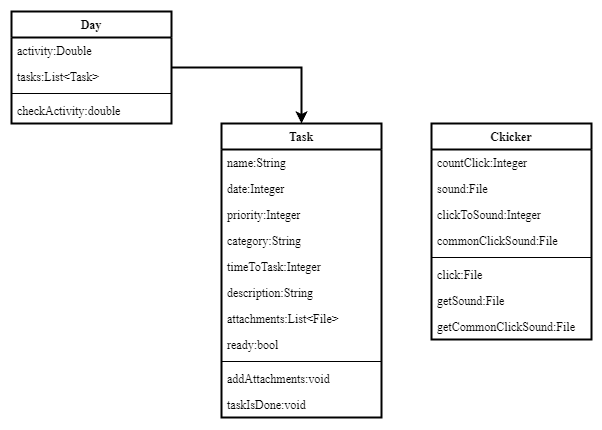

The diagram above was exported from draw.io. Its source (the exported page's mxGraphModel, read from the mxfile embedded in the PNG):
<mxGraphModel dx="1086" dy="667" grid="1" gridSize="15" guides="1" tooltips="1" connect="1" arrows="1" page="1" pageScale="1" pageWidth="1442" pageHeight="2040">
  <root>
    <mxCell id="0" />
    <mxCell id="1" parent="0" />
    <mxCell id="PiVzhlwLH627Dx5raSFo-2" value="Task" style="swimlane;fontStyle=1;align=center;verticalAlign=top;childLayout=stackLayout;horizontal=1;startSize=26;horizontalStack=0;resizeParent=1;resizeParentMax=0;resizeLast=0;collapsible=1;marginBottom=0;" vertex="1" parent="1">
      <mxGeometry x="225" y="165" width="160" height="294" as="geometry" />
    </mxCell>
    <mxCell id="PiVzhlwLH627Dx5raSFo-3" value="name:String" style="text;strokeColor=none;fillColor=none;align=left;verticalAlign=top;spacingLeft=4;spacingRight=4;overflow=hidden;rotatable=0;points=[[0,0.5],[1,0.5]];portConstraint=eastwest;" vertex="1" parent="PiVzhlwLH627Dx5raSFo-2">
      <mxGeometry y="26" width="160" height="26" as="geometry" />
    </mxCell>
    <mxCell id="PiVzhlwLH627Dx5raSFo-6" value="date:Integer" style="text;strokeColor=none;fillColor=none;align=left;verticalAlign=top;spacingLeft=4;spacingRight=4;overflow=hidden;rotatable=0;points=[[0,0.5],[1,0.5]];portConstraint=eastwest;" vertex="1" parent="PiVzhlwLH627Dx5raSFo-2">
      <mxGeometry y="52" width="160" height="26" as="geometry" />
    </mxCell>
    <mxCell id="PiVzhlwLH627Dx5raSFo-7" value="priority:Integer" style="text;strokeColor=none;fillColor=none;align=left;verticalAlign=top;spacingLeft=4;spacingRight=4;overflow=hidden;rotatable=0;points=[[0,0.5],[1,0.5]];portConstraint=eastwest;" vertex="1" parent="PiVzhlwLH627Dx5raSFo-2">
      <mxGeometry y="78" width="160" height="26" as="geometry" />
    </mxCell>
    <mxCell id="PiVzhlwLH627Dx5raSFo-8" value="category:String" style="text;strokeColor=none;fillColor=none;align=left;verticalAlign=top;spacingLeft=4;spacingRight=4;overflow=hidden;rotatable=0;points=[[0,0.5],[1,0.5]];portConstraint=eastwest;" vertex="1" parent="PiVzhlwLH627Dx5raSFo-2">
      <mxGeometry y="104" width="160" height="26" as="geometry" />
    </mxCell>
    <mxCell id="PiVzhlwLH627Dx5raSFo-11" value="timeToTask:Integer" style="text;strokeColor=none;fillColor=none;align=left;verticalAlign=top;spacingLeft=4;spacingRight=4;overflow=hidden;rotatable=0;points=[[0,0.5],[1,0.5]];portConstraint=eastwest;" vertex="1" parent="PiVzhlwLH627Dx5raSFo-2">
      <mxGeometry y="130" width="160" height="26" as="geometry" />
    </mxCell>
    <mxCell id="PiVzhlwLH627Dx5raSFo-12" value="description:String" style="text;strokeColor=none;fillColor=none;align=left;verticalAlign=top;spacingLeft=4;spacingRight=4;overflow=hidden;rotatable=0;points=[[0,0.5],[1,0.5]];portConstraint=eastwest;" vertex="1" parent="PiVzhlwLH627Dx5raSFo-2">
      <mxGeometry y="156" width="160" height="26" as="geometry" />
    </mxCell>
    <mxCell id="PiVzhlwLH627Dx5raSFo-9" value="attachments:List&lt;File&gt;" style="text;strokeColor=none;fillColor=none;align=left;verticalAlign=top;spacingLeft=4;spacingRight=4;overflow=hidden;rotatable=0;points=[[0,0.5],[1,0.5]];portConstraint=eastwest;" vertex="1" parent="PiVzhlwLH627Dx5raSFo-2">
      <mxGeometry y="182" width="160" height="26" as="geometry" />
    </mxCell>
    <mxCell id="PiVzhlwLH627Dx5raSFo-10" value="ready:bool" style="text;strokeColor=none;fillColor=none;align=left;verticalAlign=top;spacingLeft=4;spacingRight=4;overflow=hidden;rotatable=0;points=[[0,0.5],[1,0.5]];portConstraint=eastwest;" vertex="1" parent="PiVzhlwLH627Dx5raSFo-2">
      <mxGeometry y="208" width="160" height="26" as="geometry" />
    </mxCell>
    <mxCell id="PiVzhlwLH627Dx5raSFo-4" value="" style="line;strokeWidth=1;fillColor=none;align=left;verticalAlign=middle;spacingTop=-1;spacingLeft=3;spacingRight=3;rotatable=0;labelPosition=right;points=[];portConstraint=eastwest;" vertex="1" parent="PiVzhlwLH627Dx5raSFo-2">
      <mxGeometry y="234" width="160" height="8" as="geometry" />
    </mxCell>
    <mxCell id="PiVzhlwLH627Dx5raSFo-5" value="addAttachments:void&#10;" style="text;strokeColor=none;fillColor=none;align=left;verticalAlign=top;spacingLeft=4;spacingRight=4;overflow=hidden;rotatable=0;points=[[0,0.5],[1,0.5]];portConstraint=eastwest;" vertex="1" parent="PiVzhlwLH627Dx5raSFo-2">
      <mxGeometry y="242" width="160" height="26" as="geometry" />
    </mxCell>
    <mxCell id="PiVzhlwLH627Dx5raSFo-13" value="taskIsDone:void" style="text;strokeColor=none;fillColor=none;align=left;verticalAlign=top;spacingLeft=4;spacingRight=4;overflow=hidden;rotatable=0;points=[[0,0.5],[1,0.5]];portConstraint=eastwest;" vertex="1" parent="PiVzhlwLH627Dx5raSFo-2">
      <mxGeometry y="268" width="160" height="26" as="geometry" />
    </mxCell>
    <mxCell id="PiVzhlwLH627Dx5raSFo-28" style="edgeStyle=orthogonalEdgeStyle;rounded=0;orthogonalLoop=1;jettySize=auto;html=1;entryX=0.5;entryY=0;entryDx=0;entryDy=0;" edge="1" parent="1" source="PiVzhlwLH627Dx5raSFo-14" target="PiVzhlwLH627Dx5raSFo-2">
      <mxGeometry relative="1" as="geometry" />
    </mxCell>
    <mxCell id="PiVzhlwLH627Dx5raSFo-14" value="Day" style="swimlane;fontStyle=1;align=center;verticalAlign=top;childLayout=stackLayout;horizontal=1;startSize=26;horizontalStack=0;resizeParent=1;resizeParentMax=0;resizeLast=0;collapsible=1;marginBottom=0;" vertex="1" parent="1">
      <mxGeometry x="15" y="53" width="160" height="112" as="geometry" />
    </mxCell>
    <mxCell id="PiVzhlwLH627Dx5raSFo-18" value="activity:Double" style="text;strokeColor=none;fillColor=none;align=left;verticalAlign=top;spacingLeft=4;spacingRight=4;overflow=hidden;rotatable=0;points=[[0,0.5],[1,0.5]];portConstraint=eastwest;" vertex="1" parent="PiVzhlwLH627Dx5raSFo-14">
      <mxGeometry y="26" width="160" height="26" as="geometry" />
    </mxCell>
    <mxCell id="PiVzhlwLH627Dx5raSFo-15" value="tasks:List&lt;Task&gt;" style="text;strokeColor=none;fillColor=none;align=left;verticalAlign=top;spacingLeft=4;spacingRight=4;overflow=hidden;rotatable=0;points=[[0,0.5],[1,0.5]];portConstraint=eastwest;" vertex="1" parent="PiVzhlwLH627Dx5raSFo-14">
      <mxGeometry y="52" width="160" height="26" as="geometry" />
    </mxCell>
    <mxCell id="PiVzhlwLH627Dx5raSFo-16" value="" style="line;strokeWidth=1;fillColor=none;align=left;verticalAlign=middle;spacingTop=-1;spacingLeft=3;spacingRight=3;rotatable=0;labelPosition=right;points=[];portConstraint=eastwest;" vertex="1" parent="PiVzhlwLH627Dx5raSFo-14">
      <mxGeometry y="78" width="160" height="8" as="geometry" />
    </mxCell>
    <mxCell id="PiVzhlwLH627Dx5raSFo-17" value="checkActivity:double" style="text;strokeColor=none;fillColor=none;align=left;verticalAlign=top;spacingLeft=4;spacingRight=4;overflow=hidden;rotatable=0;points=[[0,0.5],[1,0.5]];portConstraint=eastwest;" vertex="1" parent="PiVzhlwLH627Dx5raSFo-14">
      <mxGeometry y="86" width="160" height="26" as="geometry" />
    </mxCell>
    <mxCell id="PiVzhlwLH627Dx5raSFo-19" value="Ckicker" style="swimlane;fontStyle=1;align=center;verticalAlign=top;childLayout=stackLayout;horizontal=1;startSize=26;horizontalStack=0;resizeParent=1;resizeParentMax=0;resizeLast=0;collapsible=1;marginBottom=0;" vertex="1" parent="1">
      <mxGeometry x="435" y="165" width="160" height="216" as="geometry" />
    </mxCell>
    <mxCell id="PiVzhlwLH627Dx5raSFo-20" value="countClick:Integer" style="text;strokeColor=none;fillColor=none;align=left;verticalAlign=top;spacingLeft=4;spacingRight=4;overflow=hidden;rotatable=0;points=[[0,0.5],[1,0.5]];portConstraint=eastwest;" vertex="1" parent="PiVzhlwLH627Dx5raSFo-19">
      <mxGeometry y="26" width="160" height="26" as="geometry" />
    </mxCell>
    <mxCell id="PiVzhlwLH627Dx5raSFo-23" value="sound:File" style="text;strokeColor=none;fillColor=none;align=left;verticalAlign=top;spacingLeft=4;spacingRight=4;overflow=hidden;rotatable=0;points=[[0,0.5],[1,0.5]];portConstraint=eastwest;" vertex="1" parent="PiVzhlwLH627Dx5raSFo-19">
      <mxGeometry y="52" width="160" height="26" as="geometry" />
    </mxCell>
    <mxCell id="PiVzhlwLH627Dx5raSFo-24" value="clickToSound:Integer" style="text;strokeColor=none;fillColor=none;align=left;verticalAlign=top;spacingLeft=4;spacingRight=4;overflow=hidden;rotatable=0;points=[[0,0.5],[1,0.5]];portConstraint=eastwest;" vertex="1" parent="PiVzhlwLH627Dx5raSFo-19">
      <mxGeometry y="78" width="160" height="26" as="geometry" />
    </mxCell>
    <mxCell id="PiVzhlwLH627Dx5raSFo-26" value="commonClickSound:File" style="text;strokeColor=none;fillColor=none;align=left;verticalAlign=top;spacingLeft=4;spacingRight=4;overflow=hidden;rotatable=0;points=[[0,0.5],[1,0.5]];portConstraint=eastwest;" vertex="1" parent="PiVzhlwLH627Dx5raSFo-19">
      <mxGeometry y="104" width="160" height="26" as="geometry" />
    </mxCell>
    <mxCell id="PiVzhlwLH627Dx5raSFo-21" value="" style="line;strokeWidth=1;fillColor=none;align=left;verticalAlign=middle;spacingTop=-1;spacingLeft=3;spacingRight=3;rotatable=0;labelPosition=right;points=[];portConstraint=eastwest;" vertex="1" parent="PiVzhlwLH627Dx5raSFo-19">
      <mxGeometry y="130" width="160" height="8" as="geometry" />
    </mxCell>
    <mxCell id="PiVzhlwLH627Dx5raSFo-25" value="click:File" style="text;strokeColor=none;fillColor=none;align=left;verticalAlign=top;spacingLeft=4;spacingRight=4;overflow=hidden;rotatable=0;points=[[0,0.5],[1,0.5]];portConstraint=eastwest;" vertex="1" parent="PiVzhlwLH627Dx5raSFo-19">
      <mxGeometry y="138" width="160" height="26" as="geometry" />
    </mxCell>
    <mxCell id="PiVzhlwLH627Dx5raSFo-27" value="getSound:File" style="text;strokeColor=none;fillColor=none;align=left;verticalAlign=top;spacingLeft=4;spacingRight=4;overflow=hidden;rotatable=0;points=[[0,0.5],[1,0.5]];portConstraint=eastwest;" vertex="1" parent="PiVzhlwLH627Dx5raSFo-19">
      <mxGeometry y="164" width="160" height="26" as="geometry" />
    </mxCell>
    <mxCell id="PiVzhlwLH627Dx5raSFo-22" value="getCommonClickSound:File" style="text;strokeColor=none;fillColor=none;align=left;verticalAlign=top;spacingLeft=4;spacingRight=4;overflow=hidden;rotatable=0;points=[[0,0.5],[1,0.5]];portConstraint=eastwest;" vertex="1" parent="PiVzhlwLH627Dx5raSFo-19">
      <mxGeometry y="190" width="160" height="26" as="geometry" />
    </mxCell>
  </root>
</mxGraphModel>